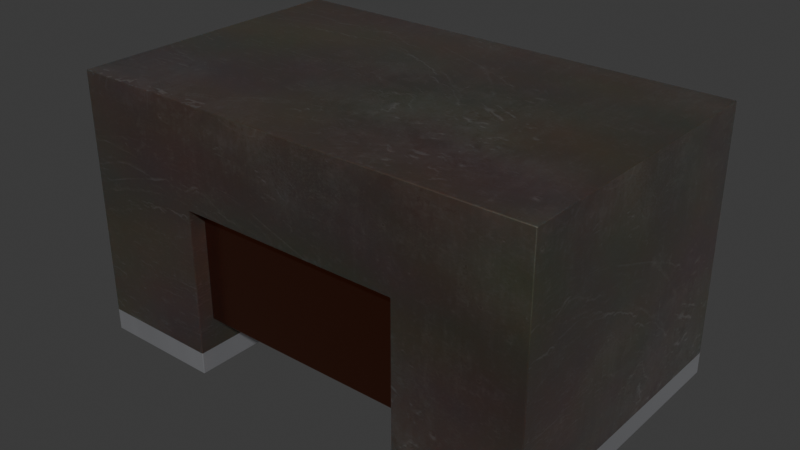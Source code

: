 # Source: L_TE_0603_1811Metric.blend  (saved by Blender 4.4.30; exported with 4.5.12 LTS)
import bpy
from mathutils import Matrix  # noqa: F401  (used for matrix-valued properties, if any)

bpy.ops.wm.read_factory_settings(use_empty=True)
scene = bpy.context.scene
scene.name = 'Scene'

# ---- collections
col_l_te_0603_1811metric = bpy.data.collections.new('L_TE_0603_1811Metric'); scene.collection.children.link(col_l_te_0603_1811metric)

# ---- images (referenced by path relative to the original .blend; pixels are not part of the script)
import os
ASSET_DIR = os.environ.get("B2B_ASSET_DIR", "")  # directory of the original .blend (textures are referenced by path, not embedded)
HERE = os.path.dirname(os.path.abspath(__file__))  # packed textures are extracted next to this script under _unpacked/

def load_image(name, relpath, width, height, colorspace="sRGB"):
    """Load a texture the original file referenced (path relative to the .blend, or extracted next to this script)."""
    p = next((c for c in (os.path.join(HERE, relpath), os.path.join(ASSET_DIR, relpath)) if relpath and os.path.exists(c)), "")
    if p:
        img = bpy.data.images.load(p, check_existing=True)
        img.name = name
    else:  # same state as the original file: an image datablock whose file is absent (Cycles renders it pink)
        img = bpy.data.images.new(name, width, height)
        img.source = "FILE"
        img.filepath = "//" + (relpath or name)
    img.colorspace_settings.name = colorspace
    return img
img_dark_brown_metal_roughness2_png = load_image('dark-brown-metal-roughness2.png', '_unpacked/dark-brown-metal-roughness2.b15d59e3.png', 2048, 2048, 'sRGB')

# ---- materials (node trees are filled in below, after node groups)
mat_inductor_ceramic_1 = bpy.data.materials.new('inductor_ceramic_1')
mat_inductor_ceramic_1.preview_render_type = 'CUBE'
mat_metal_pins = bpy.data.materials.new('metal_pins')
mat_metal_pins.preview_render_type = 'CUBE'
mat_copper_wire = bpy.data.materials.new('copper_wire')
mat_copper_wire.alpha_threshold = 0.0
mat_copper_wire.preview_render_type = 'CUBE'
mat_copper_wire.diffuse_color = (0.5, 0.4018, 0.08046, 1.0)
mat_copper_wire.specular_color = (0.01, 0.05, 0.01)
mat_copper_wire.roughness = 0.5

# ---- material node trees
mat_inductor_ceramic_1.use_nodes = True; mat_inductor_ceramic_1.node_tree.nodes.clear()
_N = mat_inductor_ceramic_1.node_tree.nodes; _L = mat_inductor_ceramic_1.node_tree.links
n0 = _N.new('ShaderNodeOutputMaterial'); n0.name = 'Material Output'; n0.location = (831, 288)
n1 = _N.new('ShaderNodeMixShader'); n1.name = 'Mix Shader'; n1.location = (663, 268)
n1.inputs[0].default_value = 0.475
n2 = _N.new('ShaderNodeTexCoord'); n2.name = 'Texture Coordinate'; n2.location = (-799, 39)
n3 = _N.new('ShaderNodeTexImage'); n3.name = 'Image Texture'; n3.location = (-331, -20)
n3.image = img_dark_brown_metal_roughness2_png
n4 = _N.new('ShaderNodeBsdfPrincipled'); n4.name = 'Principled BSDF'; n4.location = (357, 275)
n4.distribution = 'GGX'
n4.subsurface_method = 'BURLEY'
n4.inputs[1].default_value = 0.8273
n4.inputs[2].default_value = 0.493
n4.inputs[3].default_value = 1.45
n4.inputs[8].default_value = 1.0
n4.inputs[13].default_value = 1.0
n4.inputs[14].default_value = (0.9862, 0.9859, 0.989, 1.0)
n4.inputs[20].default_value = 0.35
n4.inputs[24].default_value = 0.1464
n4.inputs[27].default_value = (0.0, 0.0, 0.0, 1.0)
n4.inputs[28].default_value = 1.0
n5 = _N.new('ShaderNodeMapping'); n5.name = 'Mapping'; n5.location = (-579, 163)
n5.vector_type = 'TEXTURE'
n5.inputs[3].default_value = (3.0, 3.0, 3.0)
n6 = _N.new('ShaderNodeTexNoise'); n6.name = 'Noise Texture'; n6.location = (-344, 313)
n6.inputs[2].default_value = 2.5
n7 = _N.new('ShaderNodeMix'); n7.name = 'Mix'; n7.location = (-172, 457)
n7.data_type = 'RGBA'
n7.blend_type = 'OVERLAY'
n8 = _N.new('ShaderNodeRGB'); n8.name = 'RGB'; n8.location = (-490, 418)
n8.outputs[0].default_value = (0.25, 0.1872, 0.146, 1.0)
n9 = _N.new('ShaderNodeMix'); n9.name = 'Mix.001'; n9.location = (96, 411)
n9.data_type = 'RGBA'
n9.inputs[7].default_value = (0.8, 0.8, 0.8, 1.0)
_L.new(n1.outputs[0], n0.inputs[0])
_L.new(n4.outputs[0], n1.inputs[1])
_L.new(n5.outputs[0], n3.inputs[0])
_L.new(n2.outputs[2], n5.inputs[0])
_L.new(n8.outputs[0], n7.inputs[6])
_L.new(n6.outputs[1], n7.inputs[7])
_L.new(n7.outputs[2], n9.inputs[6])
_L.new(n3.outputs[0], n9.inputs[0])
_L.new(n3.outputs[0], n4.inputs[10])
_L.new(n9.outputs[2], n4.inputs[0])
n0.is_active_output = True
mat_metal_pins.use_nodes = True; mat_metal_pins.node_tree.nodes.clear()
_N = mat_metal_pins.node_tree.nodes; _L = mat_metal_pins.node_tree.links
n0 = _N.new('ShaderNodeMapping'); n0.name = 'Mapping'; n0.location = (-1447, -91)
n0.inputs[3].default_value = (4.8, 1.2, 1.1)
n1 = _N.new('ShaderNodeBsdfPrincipled'); n1.name = 'Principled BSDF'; n1.location = (-560, 254)
n1.distribution = 'GGX'
n1.subsurface_method = 'BURLEY'
n1.inputs[1].default_value = 0.7818
n1.inputs[2].default_value = 0.2886
n1.inputs[3].default_value = 1.45
n1.inputs[13].default_value = 0.0
n1.inputs[27].default_value = (0.0, 0.0, 0.0, 1.0)
n1.inputs[28].default_value = 1.0
n2 = _N.new('ShaderNodeOutputMaterial'); n2.name = 'Material Output.002'; n2.location = (-205, 253)
n2.width = 213
n3 = _N.new('ShaderNodeTexNoise'); n3.name = 'Noise Texture.002'; n3.location = (-1228, -73)
n3.inputs[2].default_value = 0.1
n3.inputs[3].default_value = 7.0
n3.inputs[4].default_value = 0.6
n3.inputs[8].default_value = 0.4
n4 = _N.new('ShaderNodeTexCoord'); n4.name = 'Texture Coordinate'; n4.location = (-1636, -116)
n5 = _N.new('ShaderNodeMix'); n5.name = 'Mix.001'; n5.location = (-921, 45)
n5.data_type = 'RGBA'
n5.inputs[6].default_value = (0.9398, 0.9547, 1.0, 1.0)
n5.inputs[7].default_value = (0.13, 0.1259, 0.1359, 1.0)
n6 = _N.new('ShaderNodeBump'); n6.name = 'Bump.001'; n6.location = (-1001, -227)
n6.inputs[0].default_value = 0.05
n6.inputs[1].default_value = 0.01
_L.new(n1.outputs[0], n2.inputs[0])
_L.new(n3.outputs[0], n6.inputs[3])
_L.new(n0.outputs[0], n3.inputs[0])
_L.new(n3.outputs[0], n5.inputs[0])
_L.new(n4.outputs[3], n0.inputs[0])
_L.new(n5.outputs[2], n1.inputs[0])
_L.new(n6.outputs[0], n1.inputs[5])
n2.is_active_output = True
mat_copper_wire.use_nodes = True; mat_copper_wire.node_tree.nodes.clear()
_N = mat_copper_wire.node_tree.nodes; _L = mat_copper_wire.node_tree.links
n0 = _N.new('ShaderNodeOutputMaterial'); n0.name = 'Material Output'; n0.location = (398, 300)
n1 = _N.new('ShaderNodeMapping'); n1.name = 'Mapping'; n1.location = (-1031, 222)
n1.vector_type = 'VECTOR'
n1.inputs[3].default_value = (29.8, 40.0, 1.0)
n2 = _N.new('ShaderNodeTexNoise'); n2.name = 'Noise Texture'; n2.location = (-801, 178)
n2.inputs[3].default_value = 13.2
n2.inputs[4].default_value = 0.8833
n2.inputs[8].default_value = 4.0
n3 = _N.new('ShaderNodeBsdfPrincipled'); n3.name = 'Principled BSDF'; n3.location = (108, 300)
n3.distribution = 'GGX'
n3.subsurface_method = 'BURLEY'
n3.inputs[1].default_value = 1.0
n3.inputs[2].default_value = 0.2614
n3.inputs[3].default_value = 1.45
n3.inputs[8].default_value = 1.0
n3.inputs[10].default_value = 0.02727
n3.inputs[13].default_value = 0.475
n3.inputs[20].default_value = 0.2891
n3.inputs[24].default_value = 0.03545
n3.inputs[27].default_value = (0.0, 0.0, 0.0, 1.0)
n3.inputs[28].default_value = 1.0
n4 = _N.new('ShaderNodeTexCoord'); n4.name = 'Texture Coordinate'; n4.location = (-1319, 284)
n5 = _N.new('ShaderNodeValToRGB'); n5.name = 'ColorRamp'; n5.location = (-386, 263)
while len(n5.color_ramp.elements) > 1: n5.color_ramp.elements.remove(n5.color_ramp.elements[-1])
n5.color_ramp.elements[0].position = 0.0; n5.color_ramp.elements[0].color = (0.3813, 0.1893, 0.1091, 1.0)
_e = n5.color_ramp.elements.new(0.3455); _e.color = (0.2755, 0.06551, 0.02536, 1.0)
n6 = _N.new('ShaderNodeMix'); n6.name = 'Mix'; n6.location = (-90, 342)
n6.data_type = 'RGBA'
n6.inputs[0].default_value = 0.02727
n6.inputs[7].default_value = (0.5518, 0.3005, 0.0, 1.0)
_L.new(n3.outputs[0], n0.inputs[0])
_L.new(n1.outputs[0], n2.inputs[0])
_L.new(n2.outputs[0], n5.inputs[0])
_L.new(n4.outputs[0], n1.inputs[0])
_L.new(n5.outputs[0], n6.inputs[6])
_L.new(n6.outputs[2], n3.inputs[0])
n0.is_active_output = True

# ---- world
world_world = bpy.data.worlds.new('World'); scene.world = world_world
world_world.use_nodes = True; world_world.node_tree.nodes.clear()
_N = world_world.node_tree.nodes; _L = world_world.node_tree.links
n0 = _N.new('ShaderNodeOutputWorld'); n0.name = 'World Output'; n0.location = (200, 100)
n1 = _N.new('ShaderNodeBackground'); n1.name = 'Background'; n1.location = (-200, 100)
n1.inputs[0].default_value = (0.05088, 0.05088, 0.05088, 1.0)
_L.new(n1.outputs[0], n0.inputs[0])
n0.is_active_output = True
world_world.color = (0.05088, 0.05088, 0.05088)
world_world.sun_shadow_jitter_overblur = 0.0

# ---- meshes
me_l_te_0603_1811metric = bpy.data.meshes.new('L_TE_0603_1811Metric')
me_l_te_0603_1811metric.from_pydata([(-0.9, 0.56, 1.02), (0.9, -0.56, 0.64), (0.9, -0.56, 1.02), (-0.9, 0.56, 0.64), (0.9, 0.56, 1.02), (-0.9, -0.56, 1.02), (-0.9, -0.56, 0.0), (-0.43, 0.56, 0.64), (-0.43, -0.56, 0.0), (-0.9, -0.56, 0.64), (-0.9, 0.56, 0.0), (-0.43, 0.56, 0.0), (0.43, 0.56, 0.0), (0.43, -0.56, 0.0), (0.9, -0.56, 0.0), (0.9, 0.56, 0.0), (0.43, -0.56, 0.64), (0.9, 0.56, 0.64), (-0.43, 0.5, 0.2), (0.43, -0.5, 0.2), (0.43, -0.5, 0.64), (0.43, 0.5, 0.64), (-0.43, -0.5, 0.2), (0.43, 0.5, 0.2), (-0.43, 0.5, 0.64), (-0.43, -0.5, 0.64), (-0.43, -0.56, 0.08444), (-0.43, 0.56, 0.08444), (-0.9, 0.56, 0.08444), (-0.9, -0.56, 0.08444), (0.43, 0.56, 0.08444), (0.43, -0.56, 0.08444), (0.9, -0.56, 0.08444), (0.9, 0.56, 0.08444), (-0.43, -0.56, 0.64), (0.43, 0.56, 0.64)], [], [(11, 8, 6, 10), (31, 30, 12, 13), (10, 28, 27, 11), (12, 30, 33, 15), (25, 24, 18, 22), (16, 31, 32, 1, 2, 5, 9, 29, 26, 34), (5, 2, 4, 0), (23, 21, 20, 19), (26, 29, 6, 8), (27, 7, 34, 26), (15, 14, 13, 12), (7, 35, 16, 34), (9, 3, 28, 29), (11, 27, 26, 8), (32, 31, 13, 14), (30, 35, 7, 27, 28, 3, 0, 4, 17, 33), (29, 28, 10, 6), (16, 35, 30, 31), (17, 4, 2, 1), (15, 33, 32, 14), (33, 17, 1, 32), (5, 0, 3, 9), (20, 25, 22, 19), (18, 24, 21, 23), (23, 19, 22, 18), (25, 20, 21, 24)])
me_l_te_0603_1811metric.polygons.foreach_set('use_smooth', [True] * 26)
me_l_te_0603_1811metric.polygons.foreach_set('material_index', [1, 1, 1, 1, 2, 0, 0, 2, 1, 0, 1, 0, 0, 1, 1, 0, 1, 0, 0, 1, 0, 0, 2, 2, 2, 2])
_k = set([(0, 3), (0, 4), (0, 5), (1, 2), (1, 17), (1, 32), (2, 4), (2, 5), (3, 9), (3, 28), (4, 17), (5, 9), (6, 8), (6, 10), (6, 29), (7, 27), (7, 34), (7, 35), (8, 11), (8, 26), (9, 29), (10, 11), (10, 28), (11, 27), (12, 13), (12, 15), (12, 30), (13, 14), (13, 31), (14, 15), (14, 32), (15, 33), (16, 31), (16, 34), (16, 35), (17, 33), (18, 22), (18, 23), (18, 24), (19, 20), (19, 22), (19, 23), (20, 21), (20, 25), (21, 23), (21, 24), (22, 25), (24, 25), (26, 27), (26, 29), (26, 34), (27, 28), (28, 29), (30, 31), (30, 33), (30, 35), (31, 32), (32, 33)])
me_l_te_0603_1811metric.attributes.new('sharp_edge', 'BOOLEAN', 'EDGE').data.foreach_set('value', [ (min(e.vertices), max(e.vertices)) in _k for e in me_l_te_0603_1811metric.edges])
_uv = me_l_te_0603_1811metric.uv_layers.new(name='UVMap')
_uv.uv.foreach_set('vector', [0.2611, 0.8969, 0.2611, 0.0, 0.0, 0.0, 0.0, 0.8969, 0.1889, 0.2508, 0.8111, 0.2508, 0.8111, 0.1831, 0.1889, 0.1831, 0.0, 0.1831, 0.0, 0.2508, 0.2611, 0.2508, 0.2611, 0.1831, 0.7389, 0.1831, 0.7389, 0.2508, 1.0, 0.2508, 1.0, 0.1831, 0.2222, 0.6957, 0.7778, 0.6957, 0.7778, 0.3433, 0.2222, 0.3433, 0.7389, 0.6957, 0.7389, 0.2508, 1.0, 0.2508, 1.0, 0.6957, 1.0, 1.0, 0.0, 1.0, 0.0, 0.6957, 0.0, 0.2508, 0.2611, 0.2508, 0.2611, 0.6957, 0.0, 0.0, 1.0, 0.0, 1.0, 0.8969, 0.0, 0.8969, 0.7778, 0.3433, 0.7778, 0.6957, 0.2222, 0.6957, 0.2222, 0.3433, 0.2611, 0.2508, 0.0, 0.2508, 0.0, 0.1831, 0.2611, 0.1831, 0.8111, 0.2508, 0.8111, 0.6957, 0.1889, 0.6957, 0.1889, 0.2508, 1.0, 0.8969, 1.0, 0.0, 0.7389, 0.0, 0.7389, 0.8969, 0.2611, 0.8969, 0.7389, 0.8969, 0.7389, 0.0, 0.2611, 0.0, 0.1889, 0.6957, 0.8111, 0.6957, 0.8111, 0.2508, 0.1889, 0.2508, 0.8111, 0.1831, 0.8111, 0.2508, 0.1889, 0.2508, 0.1889, 0.1831, 1.0, 0.2508, 0.7389, 0.2508, 0.7389, 0.1831, 1.0, 0.1831, 0.7389, 0.2508, 0.7389, 0.6957, 0.2611, 0.6957, 0.2611, 0.2508, 0.0, 0.2508, 0.0, 0.6957, 0.0, 1.0, 1.0, 1.0, 1.0, 0.6957, 1.0, 0.2508, 0.1889, 0.2508, 0.8111, 0.2508, 0.8111, 0.1831, 0.1889, 0.1831, 0.1889, 0.6957, 0.8111, 0.6957, 0.8111, 0.2508, 0.1889, 0.2508, 0.8111, 0.6957, 0.8111, 1.0, 0.1889, 1.0, 0.1889, 0.6957, 0.8111, 0.1831, 0.8111, 0.2508, 0.1889, 0.2508, 0.1889, 0.1831, 0.8111, 0.2508, 0.8111, 0.6957, 0.1889, 0.6957, 0.1889, 0.2508, 0.1889, 1.0, 0.8111, 1.0, 0.8111, 0.6957, 0.1889, 0.6957, 0.7389, 0.6957, 0.2611, 0.6957, 0.2611, 0.3433, 0.7389, 0.3433, 0.2611, 0.3433, 0.2611, 0.6957, 0.7389, 0.6957, 0.7389, 0.3433, 0.7389, 0.8489, 0.7389, 0.04805, 0.2611, 0.04805, 0.2611, 0.8489, 0.2611, 0.04805, 0.7389, 0.04805, 0.7389, 0.8489, 0.2611, 0.8489])
me_l_te_0603_1811metric.materials.append(mat_inductor_ceramic_1)
me_l_te_0603_1811metric.materials.append(mat_metal_pins)
me_l_te_0603_1811metric.materials.append(mat_copper_wire)
me_l_te_0603_1811metric.update()
me_l_te_0603_1811metric.normals_split_custom_set([tuple(v) for v in zip(*[iter([0.0, 0.0, -1.0, 0.0, 0.0, -1.0, 0.0, 0.0, -1.0, 0.0, 0.0, -1.0, -1.0, 0.0, 0.0, -1.0, 0.0, 0.0, -1.0, 0.0, 0.0, -1.0, 0.0, 0.0, 0.0, 1.0, 0.0, 0.0, 1.0, 0.0, 0.0, 1.0, 0.0, 0.0, 1.0, 0.0, 0.0, 1.0, 0.0, 0.0, 1.0, 0.0, 0.0, 1.0, 0.0, 0.0, 1.0, 0.0, -1.0, 0.0, 0.0, -1.0, 0.0, 0.0, -1.0, 0.0, 0.0, -1.0, 0.0, 0.0, 0.0, -1.0, 2.471e-08, 0.0, -1.0, 2.471e-08, 0.0, -1.0, 2.471e-08, 0.0, -1.0, 2.471e-08, 0.0, -1.0, 2.471e-08, 0.0, -1.0, 2.471e-08, 0.0, -1.0, 2.471e-08, 0.0, -1.0, 2.471e-08, 0.0, -1.0, 2.471e-08, 0.0, -1.0, 2.471e-08, 0.0, 0.0, 1.0, 0.0, 0.0, 1.0, 0.0, 0.0, 1.0, 0.0, 0.0, 1.0, 1.0, 0.0, 0.0, 1.0, 0.0, 0.0, 1.0, 0.0, 0.0, 1.0, 0.0, 0.0, 0.0, -1.0, 0.0, 0.0, -1.0, 0.0, 0.0, -1.0, 0.0, 0.0, -1.0, 0.0, 1.0, 0.0, 0.0, 1.0, 0.0, 0.0, 1.0, 0.0, 0.0, 1.0, 0.0, 0.0, 0.0, 0.0, -1.0, 0.0, 0.0, -1.0, 0.0, 0.0, -1.0, 0.0, 0.0, -1.0, 0.0, 0.0, -1.0, 0.0, 0.0, -1.0, 0.0, 0.0, -1.0, 0.0, 0.0, -1.0, -1.0, 0.0, 0.0, -1.0, 0.0, 0.0, -1.0, 0.0, 0.0, -1.0, 0.0, 0.0, 1.0, 0.0, 0.0, 1.0, 0.0, 0.0, 1.0, 0.0, 0.0, 1.0, 0.0, 0.0, 0.0, -1.0, 0.0, 0.0, -1.0, 0.0, 0.0, -1.0, 0.0, 0.0, -1.0, 0.0, 0.0, 1.0, 0.0, 0.0, 1.0, 0.0, 0.0, 1.0, 0.0, 0.0, 1.0, 0.0, 0.0, 1.0, 0.0, 0.0, 1.0, 0.0, 0.0, 1.0, 0.0, 0.0, 1.0, 0.0, 0.0, 1.0, 0.0, 0.0, 1.0, 0.0, -1.0, 0.0, 0.0, -1.0, 0.0, 0.0, -1.0, 0.0, 0.0, -1.0, 0.0, 0.0, -1.0, 0.0, 0.0, -1.0, 0.0, 0.0, -1.0, 0.0, 0.0, -1.0, 0.0, 0.0, 1.0, 0.0, 0.0, 1.0, 0.0, 0.0, 1.0, 0.0, 0.0, 1.0, 0.0, 0.0, 1.0, 0.0, 0.0, 1.0, 0.0, 0.0, 1.0, 0.0, 0.0, 1.0, 0.0, 0.0, 1.0, 0.0, 0.0, 1.0, 0.0, 0.0, 1.0, 0.0, 0.0, 1.0, 0.0, 0.0, -1.0, 0.0, 0.0, -1.0, 0.0, 0.0, -1.0, 0.0, 0.0, -1.0, 0.0, 0.0, 0.0, -1.0, 0.0, 0.0, -1.0, 0.0, 0.0, -1.0, 0.0, 0.0, -1.0, 0.0, 0.0, 1.0, 0.0, 0.0, 1.0, 0.0, 0.0, 1.0, 0.0, 0.0, 1.0, 0.0, 0.0, 0.0, -1.0, 0.0, 0.0, -1.0, 0.0, 0.0, -1.0, 0.0, 0.0, -1.0, 0.0, 0.0, 1.0, 0.0, 0.0, 1.0, 0.0, 0.0, 1.0, 0.0, 0.0, 1.0])] * 3)])

# ---- objects
ob_l_te_0603_1811metric = bpy.data.objects.new('L_TE_0603_1811Metric', me_l_te_0603_1811metric)

# ---- transforms, parenting, visibility, modifiers, constraints
ob_l_te_0603_1811metric.location = (0.0, 0.0, 0.0)
_m = ob_l_te_0603_1811metric.modifiers.new('Bevel', 'BEVEL')
_m.width = 0.003
_m.width_pct = 0.003
_m.segments = 3

# ---- collection membership
col_l_te_0603_1811metric.objects.link(ob_l_te_0603_1811metric)

# ---- scene / render settings (as saved in the file)
scene.frame_start = 1; scene.frame_end = 250; scene.frame_set(1)
scene.render.engine = 'BLENDER_EEVEE_NEXT'
bpy.context.view_layer.update()

# ---- added for rendering (the .blend has no active camera and no usable light): camera, sun
cam_auto = bpy.data.cameras.new('AutoCamera')
cam_auto.lens = 50.0
cam_auto.sensor_width = 36.0
cam_auto.clip_end = 1000.0
ob_auto_camera = bpy.data.objects.new('AutoCamera', cam_auto)
scene.collection.objects.link(ob_auto_camera)
ob_auto_camera.location = (2.1767, -2.61204, 2.25136)
ob_auto_camera.rotation_euler = (1.09748, -7.21219e-08, 0.694738)
scene.camera = ob_auto_camera
light_auto_sun = bpy.data.lights.new('AutoSun', 'SUN')
light_auto_sun.energy = 3.0
light_auto_sun.angle = 0.0523599
ob_auto_sun = bpy.data.objects.new('AutoSun', light_auto_sun)
scene.collection.objects.link(ob_auto_sun)
ob_auto_sun.rotation_euler = (0.872665, 0.174533, 0.523599)
bpy.context.view_layer.update()
